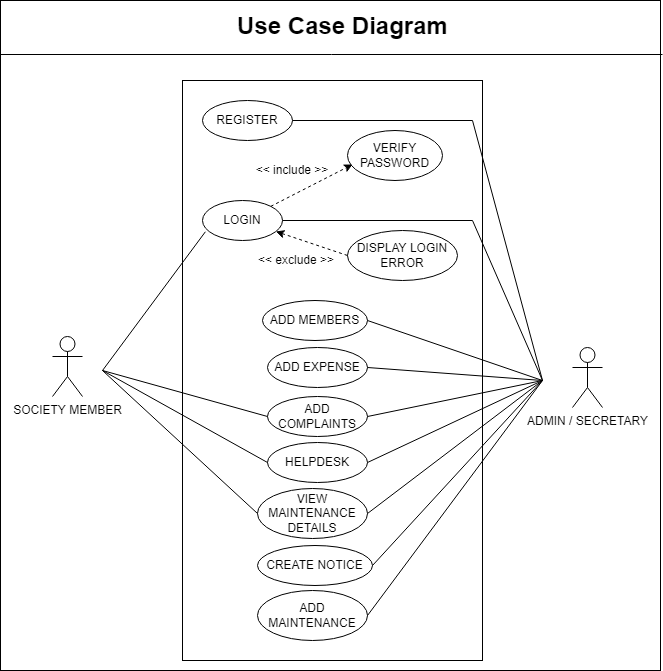

The diagram above was exported from draw.io. Its source (the exported page's mxGraphModel, read from the mxfile embedded in the PNG):
<mxGraphModel dx="1240" dy="643" grid="1" gridSize="10" guides="1" tooltips="1" connect="1" arrows="1" fold="1" page="1" pageScale="1" pageWidth="850" pageHeight="1100" math="0" shadow="0">
  <root>
    <mxCell id="Jh4doSQKEbZ84ADa2ptG-0" />
    <mxCell id="Jh4doSQKEbZ84ADa2ptG-1" parent="Jh4doSQKEbZ84ADa2ptG-0" />
    <mxCell id="i7XHtlkb7RQC35-ecE3m-0" value="REGISTER" style="ellipse;whiteSpace=wrap;html=1;fillColor=none;" vertex="1" parent="Jh4doSQKEbZ84ADa2ptG-1">
      <mxGeometry x="240" y="310" width="90" height="40" as="geometry" />
    </mxCell>
    <mxCell id="i7XHtlkb7RQC35-ecE3m-2" value="LOGIN" style="ellipse;whiteSpace=wrap;html=1;fillColor=none;" vertex="1" parent="Jh4doSQKEbZ84ADa2ptG-1">
      <mxGeometry x="240" y="410" width="80" height="40" as="geometry" />
    </mxCell>
    <mxCell id="i7XHtlkb7RQC35-ecE3m-3" value="VERIFY PASSWORD" style="ellipse;whiteSpace=wrap;html=1;fillColor=none;" vertex="1" parent="Jh4doSQKEbZ84ADa2ptG-1">
      <mxGeometry x="385" y="340" width="95" height="50" as="geometry" />
    </mxCell>
    <mxCell id="i7XHtlkb7RQC35-ecE3m-4" value="DISPLAY LOGIN ERROR" style="ellipse;whiteSpace=wrap;html=1;fillColor=none;" vertex="1" parent="Jh4doSQKEbZ84ADa2ptG-1">
      <mxGeometry x="385" y="440" width="110" height="50" as="geometry" />
    </mxCell>
    <mxCell id="i7XHtlkb7RQC35-ecE3m-6" value="ADD MEMBERS" style="ellipse;whiteSpace=wrap;html=1;fillColor=none;" vertex="1" parent="Jh4doSQKEbZ84ADa2ptG-1">
      <mxGeometry x="300" y="510" width="105" height="40" as="geometry" />
    </mxCell>
    <mxCell id="i7XHtlkb7RQC35-ecE3m-7" value="CREATE NOTICE" style="ellipse;whiteSpace=wrap;html=1;fillColor=none;" vertex="1" parent="Jh4doSQKEbZ84ADa2ptG-1">
      <mxGeometry x="295" y="755" width="115" height="40" as="geometry" />
    </mxCell>
    <mxCell id="i7XHtlkb7RQC35-ecE3m-8" value="ADD EXPENSE" style="ellipse;whiteSpace=wrap;html=1;fillColor=none;" vertex="1" parent="Jh4doSQKEbZ84ADa2ptG-1">
      <mxGeometry x="305" y="557" width="100" height="40" as="geometry" />
    </mxCell>
    <mxCell id="i7XHtlkb7RQC35-ecE3m-9" value="ADD COMPLAINTS" style="ellipse;whiteSpace=wrap;html=1;fillColor=none;" vertex="1" parent="Jh4doSQKEbZ84ADa2ptG-1">
      <mxGeometry x="305" y="606" width="100" height="40" as="geometry" />
    </mxCell>
    <mxCell id="i7XHtlkb7RQC35-ecE3m-10" value="ADD MAINTENANCE" style="ellipse;whiteSpace=wrap;html=1;fillColor=none;" vertex="1" parent="Jh4doSQKEbZ84ADa2ptG-1">
      <mxGeometry x="295" y="800" width="110" height="50" as="geometry" />
    </mxCell>
    <mxCell id="i7XHtlkb7RQC35-ecE3m-11" value="VIEW MAINTENANCE DETAILS" style="ellipse;whiteSpace=wrap;html=1;fillColor=none;" vertex="1" parent="Jh4doSQKEbZ84ADa2ptG-1">
      <mxGeometry x="295" y="698" width="110" height="50" as="geometry" />
    </mxCell>
    <mxCell id="i7XHtlkb7RQC35-ecE3m-12" value="HELPDESK" style="ellipse;whiteSpace=wrap;html=1;fillColor=none;" vertex="1" parent="Jh4doSQKEbZ84ADa2ptG-1">
      <mxGeometry x="305" y="652" width="100" height="40" as="geometry" />
    </mxCell>
    <mxCell id="i7XHtlkb7RQC35-ecE3m-16" value="" style="html=1;labelBackgroundColor=#ffffff;startArrow=none;startFill=0;startSize=6;endArrow=classic;endFill=1;endSize=6;jettySize=auto;orthogonalLoop=1;strokeWidth=1;dashed=1;fontSize=14;rounded=0;exitX=1;exitY=0;exitDx=0;exitDy=0;entryX=0.053;entryY=0.68;entryDx=0;entryDy=0;entryPerimeter=0;" edge="1" parent="Jh4doSQKEbZ84ADa2ptG-1" source="i7XHtlkb7RQC35-ecE3m-2" target="i7XHtlkb7RQC35-ecE3m-3">
      <mxGeometry width="60" height="60" relative="1" as="geometry">
        <mxPoint x="390" y="510" as="sourcePoint" />
        <mxPoint x="450" y="450" as="targetPoint" />
      </mxGeometry>
    </mxCell>
    <mxCell id="i7XHtlkb7RQC35-ecE3m-17" value="" style="html=1;labelBackgroundColor=#ffffff;startArrow=none;startFill=0;startSize=6;endArrow=classic;endFill=1;endSize=6;jettySize=auto;orthogonalLoop=1;strokeWidth=1;dashed=1;fontSize=14;rounded=0;exitX=0;exitY=0.5;exitDx=0;exitDy=0;" edge="1" parent="Jh4doSQKEbZ84ADa2ptG-1" source="i7XHtlkb7RQC35-ecE3m-4" target="i7XHtlkb7RQC35-ecE3m-2">
      <mxGeometry width="60" height="60" relative="1" as="geometry">
        <mxPoint x="318.2842712474619" y="425.85786437626905" as="sourcePoint" />
        <mxPoint x="400.0350000000001" y="384" as="targetPoint" />
      </mxGeometry>
    </mxCell>
    <mxCell id="i7XHtlkb7RQC35-ecE3m-18" value="&amp;lt;&amp;lt; include &amp;gt;&amp;gt;" style="text;html=1;strokeColor=none;fillColor=none;align=center;verticalAlign=middle;whiteSpace=wrap;rounded=0;" vertex="1" parent="Jh4doSQKEbZ84ADa2ptG-1">
      <mxGeometry x="280" y="360" width="100" height="40" as="geometry" />
    </mxCell>
    <mxCell id="i7XHtlkb7RQC35-ecE3m-19" value="&amp;lt;&amp;lt; exclude &amp;gt;&amp;gt;" style="text;html=1;strokeColor=none;fillColor=none;align=center;verticalAlign=middle;whiteSpace=wrap;rounded=0;" vertex="1" parent="Jh4doSQKEbZ84ADa2ptG-1">
      <mxGeometry x="274" y="455" width="120" height="30" as="geometry" />
    </mxCell>
    <mxCell id="i7XHtlkb7RQC35-ecE3m-24" value="SOCIETY MEMBER" style="shape=umlActor;verticalLabelPosition=bottom;verticalAlign=top;html=1;outlineConnect=0;fillColor=none;" vertex="1" parent="Jh4doSQKEbZ84ADa2ptG-1">
      <mxGeometry x="90" y="546" width="30" height="60" as="geometry" />
    </mxCell>
    <mxCell id="i7XHtlkb7RQC35-ecE3m-26" value="ADMIN / SECRETARY" style="shape=umlActor;verticalLabelPosition=bottom;verticalAlign=top;html=1;outlineConnect=0;fillColor=none;" vertex="1" parent="Jh4doSQKEbZ84ADa2ptG-1">
      <mxGeometry x="610" y="557" width="30" height="60" as="geometry" />
    </mxCell>
    <mxCell id="i7XHtlkb7RQC35-ecE3m-28" value="" style="endArrow=none;html=1;rounded=0;entryX=0.036;entryY=0.782;entryDx=0;entryDy=0;entryPerimeter=0;" edge="1" parent="Jh4doSQKEbZ84ADa2ptG-1" target="i7XHtlkb7RQC35-ecE3m-2">
      <mxGeometry width="50" height="50" relative="1" as="geometry">
        <mxPoint x="140" y="580" as="sourcePoint" />
        <mxPoint x="250" y="440" as="targetPoint" />
      </mxGeometry>
    </mxCell>
    <mxCell id="i7XHtlkb7RQC35-ecE3m-30" value="" style="endArrow=none;html=1;rounded=0;entryX=0;entryY=0.5;entryDx=0;entryDy=0;" edge="1" parent="Jh4doSQKEbZ84ADa2ptG-1" target="i7XHtlkb7RQC35-ecE3m-9">
      <mxGeometry width="50" height="50" relative="1" as="geometry">
        <mxPoint x="140" y="580" as="sourcePoint" />
        <mxPoint x="450" y="530" as="targetPoint" />
      </mxGeometry>
    </mxCell>
    <mxCell id="i7XHtlkb7RQC35-ecE3m-31" value="" style="endArrow=none;html=1;rounded=0;entryX=0;entryY=0.5;entryDx=0;entryDy=0;" edge="1" parent="Jh4doSQKEbZ84ADa2ptG-1" target="i7XHtlkb7RQC35-ecE3m-12">
      <mxGeometry width="50" height="50" relative="1" as="geometry">
        <mxPoint x="140" y="580" as="sourcePoint" />
        <mxPoint x="315" y="636" as="targetPoint" />
      </mxGeometry>
    </mxCell>
    <mxCell id="i7XHtlkb7RQC35-ecE3m-32" value="" style="endArrow=none;html=1;rounded=0;entryX=0;entryY=0.5;entryDx=0;entryDy=0;" edge="1" parent="Jh4doSQKEbZ84ADa2ptG-1" target="i7XHtlkb7RQC35-ecE3m-11">
      <mxGeometry width="50" height="50" relative="1" as="geometry">
        <mxPoint x="140" y="580" as="sourcePoint" />
        <mxPoint x="325" y="646" as="targetPoint" />
      </mxGeometry>
    </mxCell>
    <mxCell id="i7XHtlkb7RQC35-ecE3m-33" value="" style="endArrow=none;html=1;rounded=0;entryX=1;entryY=0.5;entryDx=0;entryDy=0;" edge="1" parent="Jh4doSQKEbZ84ADa2ptG-1" target="i7XHtlkb7RQC35-ecE3m-0">
      <mxGeometry width="50" height="50" relative="1" as="geometry">
        <mxPoint x="580" y="590" as="sourcePoint" />
        <mxPoint x="500" y="330" as="targetPoint" />
        <Array as="points">
          <mxPoint x="510" y="330" />
        </Array>
      </mxGeometry>
    </mxCell>
    <mxCell id="i7XHtlkb7RQC35-ecE3m-34" value="" style="endArrow=none;html=1;rounded=0;exitX=1;exitY=0.5;exitDx=0;exitDy=0;" edge="1" parent="Jh4doSQKEbZ84ADa2ptG-1" source="i7XHtlkb7RQC35-ecE3m-6">
      <mxGeometry width="50" height="50" relative="1" as="geometry">
        <mxPoint x="170" y="610" as="sourcePoint" />
        <mxPoint x="580" y="590" as="targetPoint" />
      </mxGeometry>
    </mxCell>
    <mxCell id="i7XHtlkb7RQC35-ecE3m-35" value="" style="endArrow=none;html=1;rounded=0;exitX=1;exitY=0.5;exitDx=0;exitDy=0;" edge="1" parent="Jh4doSQKEbZ84ADa2ptG-1" source="i7XHtlkb7RQC35-ecE3m-2">
      <mxGeometry width="50" height="50" relative="1" as="geometry">
        <mxPoint x="180" y="620" as="sourcePoint" />
        <mxPoint x="580" y="590" as="targetPoint" />
        <Array as="points">
          <mxPoint x="510" y="430" />
        </Array>
      </mxGeometry>
    </mxCell>
    <mxCell id="i7XHtlkb7RQC35-ecE3m-36" value="" style="endArrow=none;html=1;rounded=0;exitX=1;exitY=0.5;exitDx=0;exitDy=0;" edge="1" parent="Jh4doSQKEbZ84ADa2ptG-1" source="i7XHtlkb7RQC35-ecE3m-8">
      <mxGeometry width="50" height="50" relative="1" as="geometry">
        <mxPoint x="190" y="630" as="sourcePoint" />
        <mxPoint x="580" y="590" as="targetPoint" />
      </mxGeometry>
    </mxCell>
    <mxCell id="i7XHtlkb7RQC35-ecE3m-37" value="" style="endArrow=none;html=1;rounded=0;exitX=1;exitY=0.5;exitDx=0;exitDy=0;" edge="1" parent="Jh4doSQKEbZ84ADa2ptG-1" source="i7XHtlkb7RQC35-ecE3m-9">
      <mxGeometry width="50" height="50" relative="1" as="geometry">
        <mxPoint x="200" y="640" as="sourcePoint" />
        <mxPoint x="580" y="590" as="targetPoint" />
      </mxGeometry>
    </mxCell>
    <mxCell id="i7XHtlkb7RQC35-ecE3m-38" value="" style="endArrow=none;html=1;rounded=0;exitX=1;exitY=0.5;exitDx=0;exitDy=0;" edge="1" parent="Jh4doSQKEbZ84ADa2ptG-1" source="i7XHtlkb7RQC35-ecE3m-12">
      <mxGeometry width="50" height="50" relative="1" as="geometry">
        <mxPoint x="210" y="650" as="sourcePoint" />
        <mxPoint x="580" y="590" as="targetPoint" />
      </mxGeometry>
    </mxCell>
    <mxCell id="i7XHtlkb7RQC35-ecE3m-39" value="" style="endArrow=none;html=1;rounded=0;exitX=1;exitY=0.5;exitDx=0;exitDy=0;" edge="1" parent="Jh4doSQKEbZ84ADa2ptG-1" source="i7XHtlkb7RQC35-ecE3m-11">
      <mxGeometry width="50" height="50" relative="1" as="geometry">
        <mxPoint x="220" y="660" as="sourcePoint" />
        <mxPoint x="580" y="590" as="targetPoint" />
      </mxGeometry>
    </mxCell>
    <mxCell id="i7XHtlkb7RQC35-ecE3m-40" value="" style="endArrow=none;html=1;rounded=0;exitX=1;exitY=0.5;exitDx=0;exitDy=0;" edge="1" parent="Jh4doSQKEbZ84ADa2ptG-1" source="i7XHtlkb7RQC35-ecE3m-7">
      <mxGeometry width="50" height="50" relative="1" as="geometry">
        <mxPoint x="230" y="670" as="sourcePoint" />
        <mxPoint x="580" y="590" as="targetPoint" />
      </mxGeometry>
    </mxCell>
    <mxCell id="i7XHtlkb7RQC35-ecE3m-41" value="" style="endArrow=none;html=1;rounded=0;exitX=1;exitY=0.5;exitDx=0;exitDy=0;" edge="1" parent="Jh4doSQKEbZ84ADa2ptG-1" source="i7XHtlkb7RQC35-ecE3m-10">
      <mxGeometry width="50" height="50" relative="1" as="geometry">
        <mxPoint x="240" y="680" as="sourcePoint" />
        <mxPoint x="580" y="590" as="targetPoint" />
      </mxGeometry>
    </mxCell>
    <mxCell id="i7XHtlkb7RQC35-ecE3m-42" value="" style="rounded=0;whiteSpace=wrap;html=1;fillColor=none;" vertex="1" parent="Jh4doSQKEbZ84ADa2ptG-1">
      <mxGeometry x="220" y="290" width="300" height="580" as="geometry" />
    </mxCell>
    <mxCell id="i7XHtlkb7RQC35-ecE3m-43" value="" style="rounded=0;whiteSpace=wrap;html=1;fillColor=none;" vertex="1" parent="Jh4doSQKEbZ84ADa2ptG-1">
      <mxGeometry x="38" y="210" width="660" height="670" as="geometry" />
    </mxCell>
    <mxCell id="i7XHtlkb7RQC35-ecE3m-45" value="" style="line;strokeWidth=1;fillColor=none;align=left;verticalAlign=middle;spacingTop=-1;spacingLeft=3;spacingRight=3;rotatable=0;labelPosition=right;points=[];portConstraint=eastwest;" vertex="1" parent="Jh4doSQKEbZ84ADa2ptG-1">
      <mxGeometry x="38" y="260" width="662" height="8" as="geometry" />
    </mxCell>
    <mxCell id="i7XHtlkb7RQC35-ecE3m-46" value="Use Case Diagram" style="text;strokeColor=none;fillColor=none;html=1;fontSize=24;fontStyle=1;verticalAlign=middle;align=center;" vertex="1" parent="Jh4doSQKEbZ84ADa2ptG-1">
      <mxGeometry x="330" y="216" width="100" height="40" as="geometry" />
    </mxCell>
  </root>
</mxGraphModel>